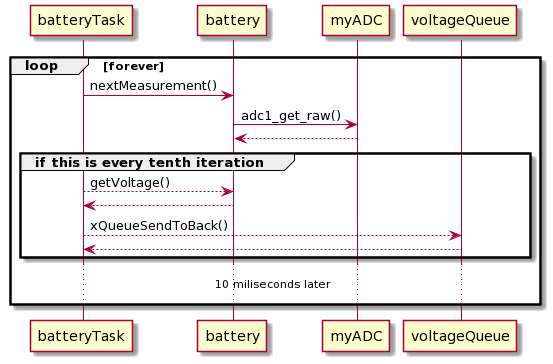

The diagram above was rendered by PlantUML. Its source (embedded in the PNG):
@startuml
loop forever
    batteryTask -> battery: nextMeasurement()
    battery -> myADC: adc1_get_raw()
    return
    
group if this is every tenth iteration
    batteryTask --> battery: getVoltage()
    return

    batteryTask --> voltageQueue: xQueueSendToBack()
    return
end
...10 miliseconds later...
end
@enduml